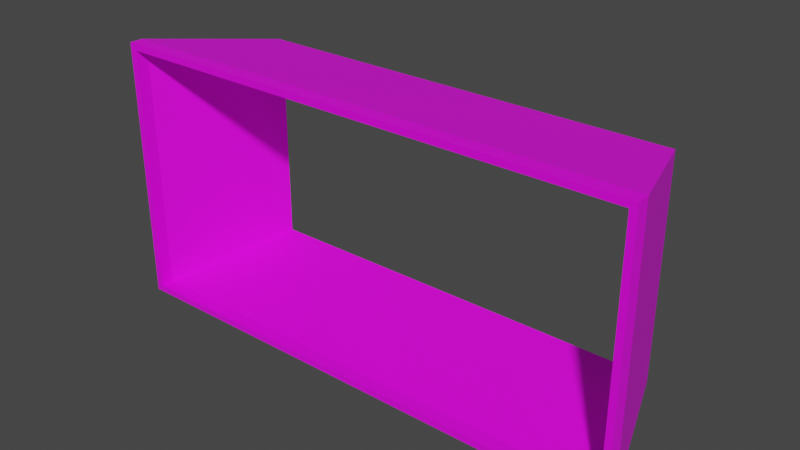 # Source: bin.blend  (saved by Blender 3.4.6; exported with 4.5.12 LTS)
import bpy
from mathutils import Matrix  # noqa: F401  (used for matrix-valued properties, if any)

bpy.ops.wm.read_factory_settings(use_empty=True)
scene = bpy.context.scene
scene.name = 'Scene'

# ---- images (referenced by path relative to the original .blend; pixels are not part of the script)
import os
ASSET_DIR = os.environ.get("B2B_ASSET_DIR", "")  # directory of the original .blend (textures are referenced by path, not embedded)
HERE = os.path.dirname(os.path.abspath(__file__))  # packed textures are extracted next to this script under _unpacked/

def load_image(name, relpath, width, height, colorspace="sRGB"):
    """Load a texture the original file referenced (path relative to the .blend, or extracted next to this script)."""
    p = next((c for c in (os.path.join(HERE, relpath), os.path.join(ASSET_DIR, relpath)) if relpath and os.path.exists(c)), "")
    if p:
        img = bpy.data.images.load(p, check_existing=True)
        img.name = name
    else:  # same state as the original file: an image datablock whose file is absent (Cycles renders it pink)
        img = bpy.data.images.new(name, width, height)
        img.source = "FILE"
        img.filepath = "//" + (relpath or name)
    img.colorspace_settings.name = colorspace
    return img
img_bin_color = load_image('bin_color', 'bin_color.png', 1024, 1024, 'sRGB')

# ---- materials (node trees are filled in below, after node groups)
mat_material_001 = bpy.data.materials.new('Material.001')
mat_material_001.use_transparent_shadow = False

# ---- material node trees
mat_material_001.use_nodes = True; mat_material_001.node_tree.nodes.clear()
_N = mat_material_001.node_tree.nodes; _L = mat_material_001.node_tree.links
n0 = _N.new('ShaderNodeBsdfPrincipled'); n0.name = 'Principled BSDF'; n0.location = (10, 300)
n0.distribution = 'GGX'
n0.subsurface_method = 'RANDOM_WALK_SKIN'
n0.inputs[3].default_value = 1.45
n0.inputs[27].default_value = (0.0, 0.0, 0.0, 1.0)
n0.inputs[28].default_value = 1.0
n1 = _N.new('ShaderNodeOutputMaterial'); n1.name = 'Material Output'; n1.location = (300, 300)
n2 = _N.new('ShaderNodeTexImage'); n2.name = 'Image Texture'; n2.location = (-375, 142)
n2.image = img_bin_color
_L.new(n0.outputs[0], n1.inputs[0])
_L.new(n2.outputs[0], n0.inputs[0])
n1.is_active_output = True

# ---- world
world_world = bpy.data.worlds.new('World'); scene.world = world_world
world_world.use_nodes = True; world_world.node_tree.nodes.clear()
_N = world_world.node_tree.nodes; _L = world_world.node_tree.links
n0 = _N.new('ShaderNodeOutputWorld'); n0.name = 'World Output'; n0.location = (300, 300)
n1 = _N.new('ShaderNodeBackground'); n1.name = 'Background'; n1.location = (10, 300)
n1.inputs[0].default_value = (0.05088, 0.05088, 0.05088, 1.0)
_L.new(n1.outputs[0], n0.inputs[0])
n0.is_active_output = True
world_world.color = (0.05088, 0.05088, 0.05088)
world_world.use_sun_shadow = False
world_world.sun_shadow_jitter_overblur = 0.0

# ---- meshes
me_cube_001 = bpy.data.meshes.new('Cube.001')
me_cube_001.from_pydata([(-1.0, -1.0, -1.0), (-1.0, -1.0, 1.0), (-1.0, 1.0, -1.0), (-1.0, 1.0, 1.0), (1.0, -1.0, -1.0), (1.0, -1.0, 1.0), (1.0, 1.0, -1.0), (1.0, 1.0, 1.0), (0.975, -0.95, -1.0), (0.975, 0.95, -1.0), (-0.975, -0.95, -1.0), (-0.975, 0.95, -1.0), (-0.975, -0.95, 1.0), (-0.975, 0.95, 1.0), (0.975, -0.95, 1.0), (0.975, 0.95, 1.0), (0.8051, 0.7844, -21.0), (-0.8051, 0.7844, -21.0), (-0.8257, -0.8257, -21.0), (-0.8257, 0.8257, -21.0), (0.8257, -0.8257, -21.0), (0.8257, 0.8257, -21.0), (0.8051, -0.7844, -21.0), (-0.8051, -0.7844, -21.0)], [(1, 12), (3, 13), (20, 22), (16, 21)], [(0, 1, 3, 2), (2, 3, 7, 6), (6, 7, 5, 4), (4, 5, 1, 0), (6, 4, 20, 21), (8, 9, 16, 22), (14, 5, 7, 15), (15, 7, 3, 1, 5, 14, 12, 13), (12, 10, 11, 13), (13, 11, 9, 15), (9, 8, 14, 15), (8, 10, 12, 14), (23, 18, 19, 17), (17, 19, 21, 20, 18, 23, 22, 16), (10, 8, 22, 23), (2, 6, 21, 19), (4, 0, 18, 20), (0, 2, 19, 18), (11, 10, 23, 17), (9, 11, 17, 16)])
me_cube_001.polygons.foreach_set('material_index', [0, 0, 0, 0, 0, 568, 0, 0, 568, 568, 568, 568, 0, 0, 568, 0, 0, 0, 568, 568])
_uv = me_cube_001.uv_layers.new(name='UVMap')
_uv.uv.foreach_set('vector', [0.6155, 0.8198, 0.6173, 0.8423, 0.4961, 0.8424, 0.4967, 0.8199, 0.4967, 0.8199, 0.4961, 0.8424, 0.1696, 0.8422, 0.1723, 0.8198, 0.1723, 0.8198, 0.1696, 0.8422, 0.01489, 0.8419, 0.01837, 0.8194, 0.9769, 0.8195, 0.9803, 0.842, 0.6173, 0.8423, 0.6155, 0.8198, 0.1723, 0.8198, 0.01837, 0.8194, 0.02498, 0.5956, 0.1694, 0.596, 0.7576, 0.2873, 0.7019, 0.2876, 0.6989, 0.1089, 0.7541, 0.1084, 0.9827, 0.02972, 0.995, 0.004964, 0.995, 0.4241, 0.9827, 0.3994, 0.9827, 0.3994, 0.995, 0.4241, 0.004964, 0.4241, 0.004965, 0.00497, 0.995, 0.00497, 0.9827, 0.02972, 0.01734, 0.02972, 0.01734, 0.3994, 0.4269, 0.3133, 0.4281, 0.2877, 0.4894, 0.2878, 0.4893, 0.3134, 0.4893, 0.3134, 0.4894, 0.2878, 0.7019, 0.2876, 0.7031, 0.3133, 0.7019, 0.2876, 0.7576, 0.2873, 0.7593, 0.313, 0.7031, 0.3133, 0.1882, 0.2872, 0.4281, 0.2877, 0.4269, 0.3133, 0.1863, 0.313, 0.04589, 0.3716, 0.03425, 0.3949, 0.03425, 0.03425, 0.04589, 0.05754, 0.04589, 0.05754, 0.03425, 0.03425, 0.9658, 0.03425, 0.9658, 0.3949, 0.03425, 0.3949, 0.04589, 0.3716, 0.9541, 0.3716, 0.9541, 0.05753, 0.4281, 0.2877, 0.1882, 0.2872, 0.1896, 0.1084, 0.4294, 0.1089, 0.4967, 0.8199, 0.1723, 0.8198, 0.1694, 0.596, 0.497, 0.5962, 0.9769, 0.8195, 0.6155, 0.8198, 0.6117, 0.596, 0.9695, 0.5956, 0.6155, 0.8198, 0.4967, 0.8199, 0.497, 0.5962, 0.6117, 0.596, 0.4894, 0.2878, 0.4281, 0.2877, 0.4294, 0.1089, 0.4896, 0.109, 0.7019, 0.2876, 0.4894, 0.2878, 0.4896, 0.109, 0.6989, 0.1089])
me_cube_001.materials.append(mat_material_001)
me_cube_001.update()

# ---- objects
ob_cube = bpy.data.objects.new('Cube', me_cube_001)

# ---- transforms, parenting, visibility, modifiers, constraints
ob_cube.location = (0.0, 0.0, 0.5)
ob_cube.rotation_euler = (1.571, -0.0, 0.0)
ob_cube.scale = (1.0, 0.5, 0.025)

# ---- collection membership
scene.collection.objects.link(ob_cube)

# ---- scene / render settings (as saved in the file)
scene.frame_start = 1; scene.frame_end = 250; scene.frame_set(1)
scene.render.engine = 'BLENDER_EEVEE_NEXT'
scene.cycles.sampling_pattern = 'TABULATED_SOBOL'
scene.cycles.use_light_tree = False
scene.view_settings.view_transform = 'Filmic'
bpy.context.view_layer.update()

# ---- added for rendering (the .blend has no active camera and no usable light): camera, sun
cam_auto = bpy.data.cameras.new('AutoCamera')
cam_auto.lens = 50.0
cam_auto.sensor_width = 36.0
cam_auto.clip_end = 1000.0
ob_auto_camera = bpy.data.objects.new('AutoCamera', cam_auto)
scene.collection.objects.link(ob_auto_camera)
ob_auto_camera.location = (2.13053, -2.30664, 2.20442)
ob_auto_camera.rotation_euler = (1.09748, -7.21219e-08, 0.694738)
scene.camera = ob_auto_camera
light_auto_sun = bpy.data.lights.new('AutoSun', 'SUN')
light_auto_sun.energy = 3.0
light_auto_sun.angle = 0.0523599
ob_auto_sun = bpy.data.objects.new('AutoSun', light_auto_sun)
scene.collection.objects.link(ob_auto_sun)
ob_auto_sun.rotation_euler = (0.872665, 0.174533, 0.523599)
bpy.context.view_layer.update()
